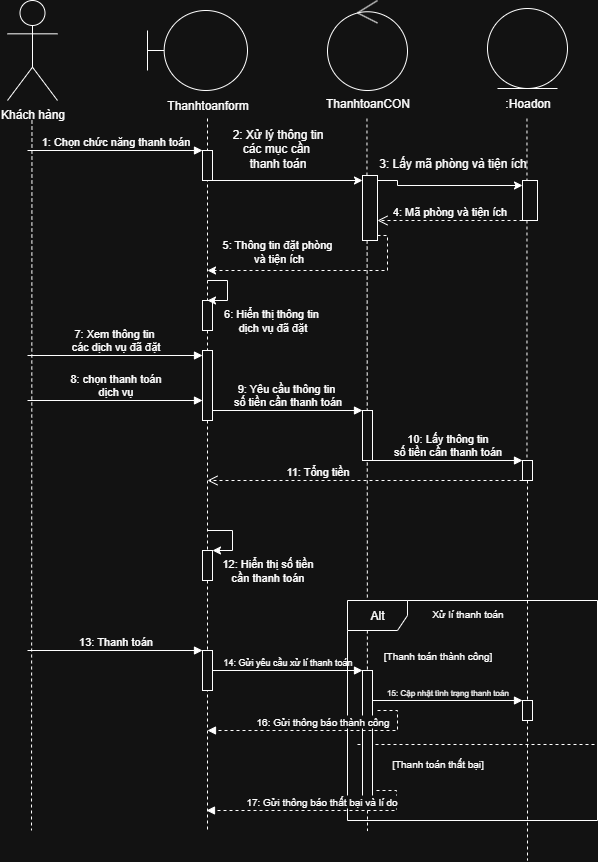

The diagram above was exported from draw.io. Its source (the exported page's mxGraphModel, read from the mxfile embedded in the PNG):
<mxGraphModel dx="882" dy="472" grid="1" gridSize="10" guides="1" tooltips="1" connect="1" arrows="1" fold="1" page="1" pageScale="1" pageWidth="3300" pageHeight="4681" math="0" shadow="0">
  <root>
    <mxCell id="0" />
    <mxCell id="1" parent="0" />
    <mxCell id="Zl4D9O5moEOurRyNqmJA-2" value="Khách hàng" style="shape=umlActor;verticalLabelPosition=bottom;verticalAlign=top;html=1;" parent="1" vertex="1">
      <mxGeometry x="480" y="430" width="50" height="100" as="geometry" />
    </mxCell>
    <mxCell id="Zl4D9O5moEOurRyNqmJA-4" value="" style="group" parent="1" connectable="0" vertex="1">
      <mxGeometry x="620" y="440" width="110" height="110" as="geometry" />
    </mxCell>
    <mxCell id="Zl4D9O5moEOurRyNqmJA-1" value="" style="shape=umlBoundary;whiteSpace=wrap;html=1;" parent="Zl4D9O5moEOurRyNqmJA-4" vertex="1">
      <mxGeometry width="100" height="80" as="geometry" />
    </mxCell>
    <mxCell id="Zl4D9O5moEOurRyNqmJA-3" value="Thanhtoanform" style="text;html=1;align=center;verticalAlign=middle;resizable=0;points=[];autosize=1;strokeColor=none;fillColor=none;" parent="Zl4D9O5moEOurRyNqmJA-4" vertex="1">
      <mxGeometry x="10" y="80" width="100" height="30" as="geometry" />
    </mxCell>
    <mxCell id="Zl4D9O5moEOurRyNqmJA-5" value="" style="ellipse;shape=umlControl;whiteSpace=wrap;html=1;" parent="1" vertex="1">
      <mxGeometry x="800" y="430" width="80" height="90" as="geometry" />
    </mxCell>
    <mxCell id="Zl4D9O5moEOurRyNqmJA-6" value="ThanhtoanCON" style="text;html=1;align=center;verticalAlign=middle;resizable=0;points=[];autosize=1;strokeColor=none;fillColor=none;" parent="1" vertex="1">
      <mxGeometry x="785" y="518" width="110" height="30" as="geometry" />
    </mxCell>
    <mxCell id="Zl4D9O5moEOurRyNqmJA-21" value="" style="endArrow=none;html=1;rounded=0;dashed=1;" parent="1" source="Zl4D9O5moEOurRyNqmJA-45" edge="1">
      <mxGeometry relative="1" as="geometry">
        <mxPoint x="680" y="548" as="sourcePoint" />
        <mxPoint x="680" y="1260" as="targetPoint" />
      </mxGeometry>
    </mxCell>
    <mxCell id="Zl4D9O5moEOurRyNqmJA-22" value="" style="endArrow=none;html=1;rounded=0;dashed=1;" parent="1" edge="1">
      <mxGeometry relative="1" as="geometry">
        <mxPoint x="504.47" y="550" as="sourcePoint" />
        <mxPoint x="504" y="1260" as="targetPoint" />
      </mxGeometry>
    </mxCell>
    <mxCell id="Zl4D9O5moEOurRyNqmJA-29" value="" style="group" parent="1" connectable="0" vertex="1">
      <mxGeometry x="960" y="438" width="80" height="110" as="geometry" />
    </mxCell>
    <mxCell id="Zl4D9O5moEOurRyNqmJA-7" value=":Hoadon" style="text;html=1;align=center;verticalAlign=middle;resizable=0;points=[];autosize=1;strokeColor=none;fillColor=none;" parent="Zl4D9O5moEOurRyNqmJA-29" vertex="1">
      <mxGeometry x="5" y="80" width="70" height="30" as="geometry" />
    </mxCell>
    <mxCell id="Zl4D9O5moEOurRyNqmJA-8" value="" style="ellipse;shape=umlEntity;whiteSpace=wrap;html=1;" parent="Zl4D9O5moEOurRyNqmJA-29" vertex="1">
      <mxGeometry width="80" height="80" as="geometry" />
    </mxCell>
    <mxCell id="Zl4D9O5moEOurRyNqmJA-31" value="" style="endArrow=none;html=1;rounded=0;dashed=1;" parent="1" edge="1">
      <mxGeometry relative="1" as="geometry">
        <mxPoint x="680" y="548" as="sourcePoint" />
        <mxPoint x="680" y="620" as="targetPoint" />
      </mxGeometry>
    </mxCell>
    <mxCell id="Zl4D9O5moEOurRyNqmJA-36" value="" style="endArrow=none;html=1;rounded=0;dashed=1;" parent="1" target="Zl4D9O5moEOurRyNqmJA-35" edge="1">
      <mxGeometry relative="1" as="geometry">
        <mxPoint x="680" y="620" as="sourcePoint" />
        <mxPoint x="680" y="1178" as="targetPoint" />
      </mxGeometry>
    </mxCell>
    <mxCell id="Zl4D9O5moEOurRyNqmJA-35" value="" style="html=1;points=[[0,0,0,0,5],[0,1,0,0,-5],[1,0,0,0,5],[1,1,0,0,-5]];perimeter=orthogonalPerimeter;outlineConnect=0;targetShapes=umlLifeline;portConstraint=eastwest;newEdgeStyle={&quot;curved&quot;:0,&quot;rounded&quot;:0};" parent="1" vertex="1">
      <mxGeometry x="675" y="730" width="10" height="30" as="geometry" />
    </mxCell>
    <mxCell id="Zl4D9O5moEOurRyNqmJA-37" style="edgeStyle=orthogonalEdgeStyle;rounded=0;orthogonalLoop=1;jettySize=auto;html=1;curved=0;elbow=vertical;" parent="1" edge="1">
      <mxGeometry relative="1" as="geometry">
        <mxPoint x="680" y="710" as="sourcePoint" />
        <mxPoint x="680" y="730" as="targetPoint" />
        <Array as="points">
          <mxPoint x="700" y="710" />
          <mxPoint x="700" y="730" />
          <mxPoint x="680" y="730" />
        </Array>
      </mxGeometry>
    </mxCell>
    <mxCell id="Zl4D9O5moEOurRyNqmJA-38" value="6: Hiển thị thông tin&amp;nbsp;&lt;div&gt;dịch vụ đã đặt&lt;/div&gt;" style="text;html=1;align=center;verticalAlign=middle;resizable=0;points=[];autosize=1;strokeColor=none;fillColor=none;fontSize=11;" parent="1" vertex="1">
      <mxGeometry x="685" y="730" width="120" height="40" as="geometry" />
    </mxCell>
    <mxCell id="Zl4D9O5moEOurRyNqmJA-41" value="&lt;font&gt;8: chọn thanh toán&lt;/font&gt;&lt;div&gt;&lt;font&gt;dịch vụ&lt;/font&gt;&lt;/div&gt;" style="html=1;verticalAlign=bottom;endArrow=block;curved=0;rounded=0;" parent="1" edge="1">
      <mxGeometry width="80" relative="1" as="geometry">
        <mxPoint x="500" y="830" as="sourcePoint" />
        <mxPoint x="675" y="830" as="targetPoint" />
      </mxGeometry>
    </mxCell>
    <mxCell id="Zl4D9O5moEOurRyNqmJA-43" value="&lt;font&gt;7: Xem thông tin&amp;nbsp;&lt;/font&gt;&lt;div&gt;&lt;font&gt;các dịch vụ đã đặt&lt;/font&gt;&lt;/div&gt;" style="html=1;verticalAlign=bottom;endArrow=block;curved=0;rounded=0;" parent="1" target="Zl4D9O5moEOurRyNqmJA-44" edge="1">
      <mxGeometry width="80" relative="1" as="geometry">
        <mxPoint x="500" y="785" as="sourcePoint" />
        <mxPoint x="665" y="785" as="targetPoint" />
      </mxGeometry>
    </mxCell>
    <mxCell id="Zl4D9O5moEOurRyNqmJA-46" style="edgeStyle=orthogonalEdgeStyle;rounded=0;orthogonalLoop=1;jettySize=auto;html=1;curved=0;elbow=vertical;" parent="1" edge="1">
      <mxGeometry relative="1" as="geometry">
        <mxPoint x="680" y="960" as="sourcePoint" />
        <mxPoint x="685" y="980" as="targetPoint" />
        <Array as="points">
          <mxPoint x="705" y="960" />
          <mxPoint x="705" y="980" />
          <mxPoint x="685" y="980" />
        </Array>
      </mxGeometry>
    </mxCell>
    <mxCell id="Zl4D9O5moEOurRyNqmJA-47" value="12: Hiển thị số tiền&lt;div&gt;cần thanh toán&lt;/div&gt;" style="text;html=1;align=center;verticalAlign=middle;resizable=0;points=[];autosize=1;strokeColor=none;fillColor=none;fontSize=11;" parent="1" vertex="1">
      <mxGeometry x="685" y="980" width="110" height="40" as="geometry" />
    </mxCell>
    <mxCell id="Zl4D9O5moEOurRyNqmJA-48" value="&lt;font&gt;1: Chọn chức năng thanh toán&lt;/font&gt;" style="html=1;verticalAlign=bottom;endArrow=block;curved=0;rounded=0;" parent="1" target="Zl4D9O5moEOurRyNqmJA-49" edge="1">
      <mxGeometry x="0.001" width="80" relative="1" as="geometry">
        <mxPoint x="500" y="580" as="sourcePoint" />
        <mxPoint x="665" y="580" as="targetPoint" />
        <mxPoint as="offset" />
      </mxGeometry>
    </mxCell>
    <mxCell id="Zl4D9O5moEOurRyNqmJA-60" style="edgeStyle=orthogonalEdgeStyle;rounded=0;orthogonalLoop=1;jettySize=auto;html=1;curved=0;entryX=0;entryY=0;entryDx=0;entryDy=5;entryPerimeter=0;exitX=1;exitY=1;exitDx=0;exitDy=-5;exitPerimeter=0;" parent="1" source="Zl4D9O5moEOurRyNqmJA-49" target="Zl4D9O5moEOurRyNqmJA-62" edge="1">
      <mxGeometry relative="1" as="geometry">
        <mxPoint x="830" y="595" as="targetPoint" />
        <Array as="points">
          <mxPoint x="685" y="610" />
          <mxPoint x="835" y="610" />
        </Array>
      </mxGeometry>
    </mxCell>
    <mxCell id="Zl4D9O5moEOurRyNqmJA-49" value="" style="html=1;points=[[0,0,0,0,5],[0,1,0,0,-5],[1,0,0,0,5],[1,1,0,0,-5]];perimeter=orthogonalPerimeter;outlineConnect=0;targetShapes=umlLifeline;portConstraint=eastwest;newEdgeStyle={&quot;curved&quot;:0,&quot;rounded&quot;:0};" parent="1" vertex="1">
      <mxGeometry x="675" y="580" width="10" height="30" as="geometry" />
    </mxCell>
    <mxCell id="Zl4D9O5moEOurRyNqmJA-51" value="" style="html=1;points=[[0,0,0,0,5],[0,1,0,0,-5],[1,0,0,0,5],[1,1,0,0,-5]];perimeter=orthogonalPerimeter;outlineConnect=0;targetShapes=umlLifeline;portConstraint=eastwest;newEdgeStyle={&quot;curved&quot;:0,&quot;rounded&quot;:0};" parent="1" vertex="1">
      <mxGeometry x="675" y="1080" width="10" height="40" as="geometry" />
    </mxCell>
    <mxCell id="Zl4D9O5moEOurRyNqmJA-52" value="&lt;font&gt;13: Thanh toán&lt;/font&gt;" style="html=1;verticalAlign=bottom;endArrow=block;curved=0;rounded=0;" parent="1" edge="1">
      <mxGeometry width="80" relative="1" as="geometry">
        <mxPoint x="500" y="1080" as="sourcePoint" />
        <mxPoint x="675" y="1080" as="targetPoint" />
      </mxGeometry>
    </mxCell>
    <mxCell id="Zl4D9O5moEOurRyNqmJA-54" value="&lt;font style=&quot;font-size: 9px;&quot;&gt;&lt;font style=&quot;&quot;&gt;14: Gửi yêu cầu&amp;nbsp;&lt;/font&gt;&lt;span style=&quot;background-color: light-dark(#ffffff, var(--ge-dark-color, #121212)); color: light-dark(rgb(0, 0, 0), rgb(255, 255, 255));&quot;&gt;xử lí thanh toán&lt;/span&gt;&lt;/font&gt;" style="html=1;verticalAlign=bottom;endArrow=block;curved=0;rounded=0;" parent="1" source="Zl4D9O5moEOurRyNqmJA-51" edge="1">
      <mxGeometry x="0.0023" width="80" relative="1" as="geometry">
        <mxPoint x="705" y="1100" as="sourcePoint" />
        <mxPoint x="835" y="1100" as="targetPoint" />
        <mxPoint as="offset" />
      </mxGeometry>
    </mxCell>
    <mxCell id="Zl4D9O5moEOurRyNqmJA-57" value="" style="endArrow=none;html=1;rounded=0;dashed=1;" parent="1" source="Zl4D9O5moEOurRyNqmJA-44" target="Zl4D9O5moEOurRyNqmJA-45" edge="1">
      <mxGeometry relative="1" as="geometry">
        <mxPoint x="680" y="880" as="sourcePoint" />
        <mxPoint x="680" y="1178" as="targetPoint" />
      </mxGeometry>
    </mxCell>
    <mxCell id="Zl4D9O5moEOurRyNqmJA-45" value="" style="html=1;points=[[0,0,0,0,5],[0,1,0,0,-5],[1,0,0,0,5],[1,1,0,0,-5]];perimeter=orthogonalPerimeter;outlineConnect=0;targetShapes=umlLifeline;portConstraint=eastwest;newEdgeStyle={&quot;curved&quot;:0,&quot;rounded&quot;:0};" parent="1" vertex="1">
      <mxGeometry x="675" y="980" width="10" height="30" as="geometry" />
    </mxCell>
    <mxCell id="Zl4D9O5moEOurRyNqmJA-58" value="" style="endArrow=none;html=1;rounded=0;dashed=1;" parent="1" source="Zl4D9O5moEOurRyNqmJA-85" edge="1">
      <mxGeometry relative="1" as="geometry">
        <mxPoint x="999.47" y="548" as="sourcePoint" />
        <mxPoint x="1000" y="1290" as="targetPoint" />
      </mxGeometry>
    </mxCell>
    <mxCell id="Zl4D9O5moEOurRyNqmJA-63" value="" style="endArrow=none;html=1;rounded=0;dashed=1;" parent="1" target="Zl4D9O5moEOurRyNqmJA-62" edge="1">
      <mxGeometry relative="1" as="geometry">
        <mxPoint x="839.47" y="548" as="sourcePoint" />
        <mxPoint x="839.47" y="1178" as="targetPoint" />
      </mxGeometry>
    </mxCell>
    <mxCell id="Zl4D9O5moEOurRyNqmJA-62" value="" style="html=1;points=[[0,0,0,0,5],[0,1,0,0,-5],[1,0,0,0,5],[1,1,0,0,-5]];perimeter=orthogonalPerimeter;outlineConnect=0;targetShapes=umlLifeline;portConstraint=eastwest;newEdgeStyle={&quot;curved&quot;:0,&quot;rounded&quot;:0};" parent="1" vertex="1">
      <mxGeometry x="835" y="605" width="15" height="65" as="geometry" />
    </mxCell>
    <mxCell id="Zl4D9O5moEOurRyNqmJA-64" value="2: Xử lý thông tin&lt;div&gt;các mục cần&amp;nbsp;&lt;/div&gt;&lt;div&gt;thanh toán&lt;/div&gt;" style="text;html=1;align=center;verticalAlign=middle;resizable=0;points=[];autosize=1;strokeColor=none;fillColor=none;" parent="1" vertex="1">
      <mxGeometry x="695" y="548" width="110" height="60" as="geometry" />
    </mxCell>
    <mxCell id="Zl4D9O5moEOurRyNqmJA-76" style="edgeStyle=orthogonalEdgeStyle;rounded=0;orthogonalLoop=1;jettySize=auto;html=1;curved=0;exitX=1;exitY=1;exitDx=0;exitDy=-5;exitPerimeter=0;dashed=1;" parent="1" source="Zl4D9O5moEOurRyNqmJA-62" edge="1">
      <mxGeometry relative="1" as="geometry">
        <mxPoint x="680" y="700" as="targetPoint" />
        <mxPoint x="710" y="640" as="sourcePoint" />
        <Array as="points">
          <mxPoint x="860" y="665" />
          <mxPoint x="860" y="700" />
        </Array>
      </mxGeometry>
    </mxCell>
    <mxCell id="Zl4D9O5moEOurRyNqmJA-77" value="5: Thông tin đặt phòng&amp;nbsp;&lt;div&gt;và tiện ích&lt;/div&gt;" style="edgeLabel;html=1;align=center;verticalAlign=middle;resizable=0;points=[];" parent="Zl4D9O5moEOurRyNqmJA-76" connectable="0" vertex="1">
      <mxGeometry x="0.25" relative="1" as="geometry">
        <mxPoint x="-14" y="-20" as="offset" />
      </mxGeometry>
    </mxCell>
    <mxCell id="Zl4D9O5moEOurRyNqmJA-83" value="" style="endArrow=none;html=1;rounded=0;dashed=1;" parent="1" edge="1">
      <mxGeometry relative="1" as="geometry">
        <mxPoint x="839.62" y="670" as="sourcePoint" />
        <mxPoint x="840" y="1260.5594576322114" as="targetPoint" />
      </mxGeometry>
    </mxCell>
    <mxCell id="Zl4D9O5moEOurRyNqmJA-78" value="" style="endArrow=none;html=1;rounded=0;dashed=1;" parent="1" source="Zl4D9O5moEOurRyNqmJA-44" edge="1">
      <mxGeometry relative="1" as="geometry">
        <mxPoint x="680" y="760" as="sourcePoint" />
        <mxPoint x="680" y="830" as="targetPoint" />
      </mxGeometry>
    </mxCell>
    <mxCell id="Zl4D9O5moEOurRyNqmJA-79" value="" style="endArrow=none;html=1;rounded=0;dashed=1;" parent="1" source="Zl4D9O5moEOurRyNqmJA-35" target="Zl4D9O5moEOurRyNqmJA-44" edge="1">
      <mxGeometry relative="1" as="geometry">
        <mxPoint x="680" y="760" as="sourcePoint" />
        <mxPoint x="680" y="830" as="targetPoint" />
      </mxGeometry>
    </mxCell>
    <mxCell id="Zl4D9O5moEOurRyNqmJA-44" value="" style="html=1;points=[[0,0,0,0,5],[0,1,0,0,-5],[1,0,0,0,5],[1,1,0,0,-5]];perimeter=orthogonalPerimeter;outlineConnect=0;targetShapes=umlLifeline;portConstraint=eastwest;newEdgeStyle={&quot;curved&quot;:0,&quot;rounded&quot;:0};" parent="1" vertex="1">
      <mxGeometry x="675" y="780" width="10" height="70" as="geometry" />
    </mxCell>
    <mxCell id="Zl4D9O5moEOurRyNqmJA-84" value="&lt;font&gt;10: Lấy thông tin&lt;/font&gt;&lt;div&gt;&lt;font&gt;số tiền cần thanh toán&lt;/font&gt;&lt;/div&gt;" style="html=1;verticalAlign=bottom;endArrow=block;curved=0;rounded=0;exitDx=0;exitDy=-5;exitPerimeter=0;entryDx=0;entryDy=5;entryPerimeter=0;" parent="1" target="Zl4D9O5moEOurRyNqmJA-85" edge="1">
      <mxGeometry x="0.002" width="80" relative="1" as="geometry">
        <mxPoint x="845" y="890" as="sourcePoint" />
        <mxPoint x="995" y="890" as="targetPoint" />
        <mxPoint as="offset" />
      </mxGeometry>
    </mxCell>
    <mxCell id="Zl4D9O5moEOurRyNqmJA-86" value="" style="endArrow=none;html=1;rounded=0;dashed=1;" parent="1" target="Zl4D9O5moEOurRyNqmJA-85" edge="1">
      <mxGeometry relative="1" as="geometry">
        <mxPoint x="999.47" y="548" as="sourcePoint" />
        <mxPoint x="999" y="1130" as="targetPoint" />
      </mxGeometry>
    </mxCell>
    <mxCell id="Zl4D9O5moEOurRyNqmJA-85" value="" style="html=1;points=[[0,0,0,0,5],[0,1,0,0,-5],[1,0,0,0,5],[1,1,0,0,-5]];perimeter=orthogonalPerimeter;outlineConnect=0;targetShapes=umlLifeline;portConstraint=eastwest;newEdgeStyle={&quot;curved&quot;:0,&quot;rounded&quot;:0};" parent="1" vertex="1">
      <mxGeometry x="995" y="890" width="10" height="20" as="geometry" />
    </mxCell>
    <mxCell id="Zl4D9O5moEOurRyNqmJA-88" value="&lt;font&gt;9: Yêu cầu thông tin&amp;nbsp;&lt;/font&gt;&lt;div&gt;&lt;font&gt;số tiền cần thanh toán&lt;/font&gt;&lt;/div&gt;" style="html=1;verticalAlign=bottom;endArrow=block;curved=0;rounded=0;exitDx=0;exitDy=-5;exitPerimeter=0;entryDx=0;entryDy=5;entryPerimeter=0;" parent="1" target="Zl4D9O5moEOurRyNqmJA-89" edge="1">
      <mxGeometry width="80" relative="1" as="geometry">
        <mxPoint x="685" y="840" as="sourcePoint" />
        <mxPoint x="835" y="840" as="targetPoint" />
      </mxGeometry>
    </mxCell>
    <mxCell id="Zl4D9O5moEOurRyNqmJA-89" value="" style="html=1;points=[[0,0,0,0,5],[0,1,0,0,-5],[1,0,0,0,5],[1,1,0,0,-5]];perimeter=orthogonalPerimeter;outlineConnect=0;targetShapes=umlLifeline;portConstraint=eastwest;newEdgeStyle={&quot;curved&quot;:0,&quot;rounded&quot;:0};" parent="1" vertex="1">
      <mxGeometry x="835" y="840" width="10" height="50" as="geometry" />
    </mxCell>
    <mxCell id="Zl4D9O5moEOurRyNqmJA-90" value="11: Tổng tiền" style="html=1;verticalAlign=bottom;endArrow=open;dashed=1;endSize=8;curved=0;rounded=0;" parent="1" edge="1">
      <mxGeometry x="0.3016" relative="1" as="geometry">
        <mxPoint x="995" y="910" as="sourcePoint" />
        <mxPoint x="680" y="910" as="targetPoint" />
        <mxPoint as="offset" />
      </mxGeometry>
    </mxCell>
    <mxCell id="Zl4D9O5moEOurRyNqmJA-92" value="Alt" style="shape=umlFrame;whiteSpace=wrap;html=1;pointerEvents=0;" parent="1" vertex="1">
      <mxGeometry x="820" y="1030" width="250" height="220" as="geometry" />
    </mxCell>
    <mxCell id="Zl4D9O5moEOurRyNqmJA-93" value="&lt;font style=&quot;font-size: 10px;&quot;&gt;Xử lí thanh toán&lt;/font&gt;" style="text;html=1;align=center;verticalAlign=middle;resizable=0;points=[];autosize=1;strokeColor=none;fillColor=none;" parent="1" vertex="1">
      <mxGeometry x="895" y="1028" width="90" height="30" as="geometry" />
    </mxCell>
    <mxCell id="Zl4D9O5moEOurRyNqmJA-94" value="" style="line;strokeWidth=1;fillColor=none;align=left;verticalAlign=middle;spacingTop=-1;spacingLeft=3;spacingRight=3;rotatable=0;labelPosition=right;points=[];portConstraint=eastwest;strokeColor=inherit;dashed=1;" parent="1" vertex="1">
      <mxGeometry x="830" y="1170" width="240" height="8" as="geometry" />
    </mxCell>
    <mxCell id="Zl4D9O5moEOurRyNqmJA-96" value="&lt;font style=&quot;font-size: 10px;&quot;&gt;[Thanh toán thành công]&lt;/font&gt;" style="text;html=1;align=center;verticalAlign=middle;resizable=0;points=[];autosize=1;strokeColor=none;fillColor=none;" parent="1" vertex="1">
      <mxGeometry x="845" y="1070" width="130" height="30" as="geometry" />
    </mxCell>
    <mxCell id="Zl4D9O5moEOurRyNqmJA-97" value="" style="html=1;points=[[0,0,0,0,5],[0,1,0,0,-5],[1,0,0,0,5],[1,1,0,0,-5]];perimeter=orthogonalPerimeter;outlineConnect=0;targetShapes=umlLifeline;portConstraint=eastwest;newEdgeStyle={&quot;curved&quot;:0,&quot;rounded&quot;:0};" parent="1" vertex="1">
      <mxGeometry x="835" y="1100" width="10" height="130" as="geometry" />
    </mxCell>
    <mxCell id="Zl4D9O5moEOurRyNqmJA-98" value="&lt;font size=&quot;1&quot;&gt;16: Gửi thông báo thành công&lt;/font&gt;" style="html=1;verticalAlign=bottom;endArrow=block;curved=0;rounded=0;dashed=1;" parent="1" edge="1">
      <mxGeometry width="80" relative="1" as="geometry">
        <mxPoint x="850" y="1140" as="sourcePoint" />
        <mxPoint x="680" y="1160" as="targetPoint" />
        <mxPoint as="offset" />
        <Array as="points">
          <mxPoint x="870" y="1140" />
          <mxPoint x="870" y="1160" />
        </Array>
      </mxGeometry>
    </mxCell>
    <mxCell id="Zl4D9O5moEOurRyNqmJA-100" value="&lt;font style=&quot;font-size: 10px;&quot;&gt;[Thanh toán thất bại]&lt;/font&gt;" style="text;html=1;align=center;verticalAlign=middle;resizable=0;points=[];autosize=1;strokeColor=none;fillColor=none;" parent="1" vertex="1">
      <mxGeometry x="850" y="1178" width="120" height="30" as="geometry" />
    </mxCell>
    <mxCell id="Zl4D9O5moEOurRyNqmJA-103" value="&lt;font size=&quot;1&quot;&gt;17: Gửi thông báo thất bại và lí do&lt;/font&gt;" style="html=1;verticalAlign=bottom;endArrow=block;curved=0;rounded=0;dashed=1;" parent="1" edge="1">
      <mxGeometry x="0.0015" width="80" relative="1" as="geometry">
        <mxPoint x="849" y="1220" as="sourcePoint" />
        <mxPoint x="679" y="1240" as="targetPoint" />
        <mxPoint as="offset" />
        <Array as="points">
          <mxPoint x="869" y="1220" />
          <mxPoint x="869" y="1240" />
        </Array>
      </mxGeometry>
    </mxCell>
    <mxCell id="5I1_2OUyHawyyT_yAW99-1" style="edgeStyle=orthogonalEdgeStyle;rounded=0;orthogonalLoop=1;jettySize=auto;html=1;curved=0;entryX=0;entryY=0;entryDx=0;entryDy=5;entryPerimeter=0;" parent="1" source="Zl4D9O5moEOurRyNqmJA-62" target="5I1_2OUyHawyyT_yAW99-2" edge="1">
      <mxGeometry relative="1" as="geometry">
        <mxPoint x="990" y="600" as="targetPoint" />
        <Array as="points">
          <mxPoint x="870" y="610" />
          <mxPoint x="870" y="615" />
        </Array>
        <mxPoint x="845" y="610" as="sourcePoint" />
      </mxGeometry>
    </mxCell>
    <mxCell id="5I1_2OUyHawyyT_yAW99-2" value="" style="html=1;points=[[0,0,0,0,5],[0,1,0,0,-5],[1,0,0,0,5],[1,1,0,0,-5]];perimeter=orthogonalPerimeter;outlineConnect=0;targetShapes=umlLifeline;portConstraint=eastwest;newEdgeStyle={&quot;curved&quot;:0,&quot;rounded&quot;:0};" parent="1" vertex="1">
      <mxGeometry x="995" y="610" width="15" height="40" as="geometry" />
    </mxCell>
    <mxCell id="5I1_2OUyHawyyT_yAW99-3" value="3: Lấy mã phòng và tiện ích" style="text;html=1;align=center;verticalAlign=middle;resizable=0;points=[];autosize=1;strokeColor=none;fillColor=none;" parent="1" vertex="1">
      <mxGeometry x="840" y="578" width="170" height="30" as="geometry" />
    </mxCell>
    <mxCell id="5I1_2OUyHawyyT_yAW99-4" value="4: Mã phòng và tiện ích" style="html=1;verticalAlign=bottom;endArrow=open;dashed=1;endSize=8;curved=0;rounded=0;" parent="1" source="5I1_2OUyHawyyT_yAW99-2" target="Zl4D9O5moEOurRyNqmJA-62" edge="1">
      <mxGeometry relative="1" as="geometry">
        <mxPoint x="880" y="650" as="sourcePoint" />
        <mxPoint x="800" y="650" as="targetPoint" />
        <Array as="points">
          <mxPoint x="920" y="650" />
        </Array>
      </mxGeometry>
    </mxCell>
    <mxCell id="5I1_2OUyHawyyT_yAW99-5" value="&lt;font style=&quot;font-size: 8px;&quot;&gt;15: Cập nhật tình trạng thanh toán&lt;/font&gt;" style="html=1;verticalAlign=bottom;endArrow=block;curved=0;rounded=0;exitDx=0;exitDy=-5;exitPerimeter=0;entryDx=0;entryDy=5;entryPerimeter=0;" parent="1" target="5I1_2OUyHawyyT_yAW99-6" edge="1">
      <mxGeometry x="0.002" width="80" relative="1" as="geometry">
        <mxPoint x="845" y="1130" as="sourcePoint" />
        <mxPoint x="995" y="1130" as="targetPoint" />
        <mxPoint as="offset" />
      </mxGeometry>
    </mxCell>
    <mxCell id="5I1_2OUyHawyyT_yAW99-6" value="" style="html=1;points=[[0,0,0,0,5],[0,1,0,0,-5],[1,0,0,0,5],[1,1,0,0,-5]];perimeter=orthogonalPerimeter;outlineConnect=0;targetShapes=umlLifeline;portConstraint=eastwest;newEdgeStyle={&quot;curved&quot;:0,&quot;rounded&quot;:0};" parent="1" vertex="1">
      <mxGeometry x="995" y="1130" width="10" height="20" as="geometry" />
    </mxCell>
  </root>
</mxGraphModel>